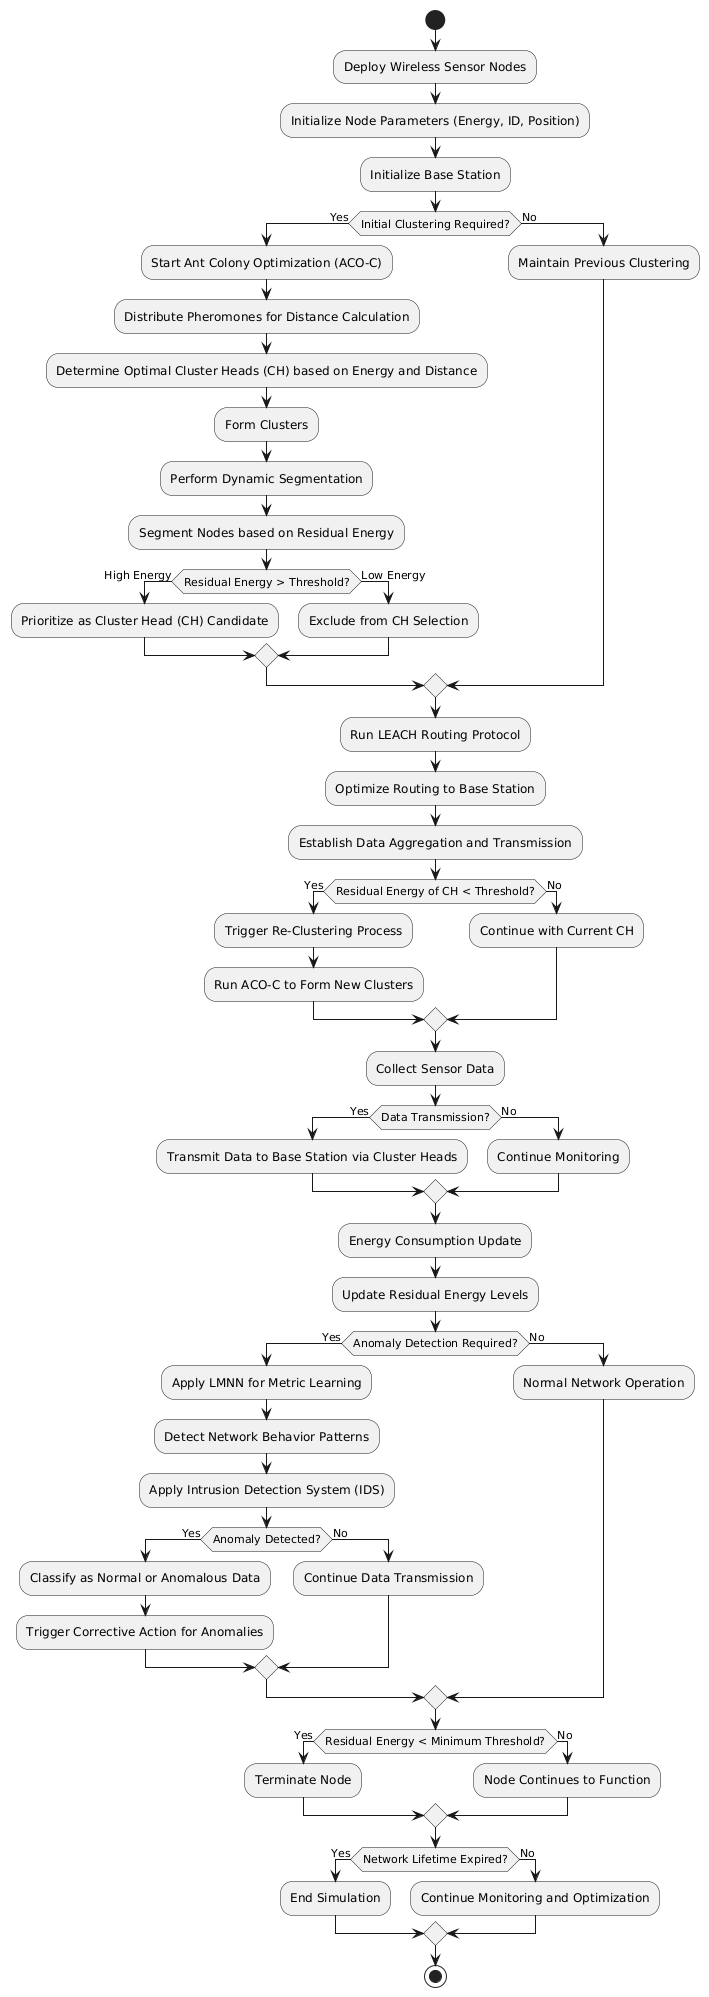

The diagram above was rendered by PlantUML. Its source (embedded in the PNG):
@startuml
start

:Deploy Wireless Sensor Nodes;
:Initialize Node Parameters (Energy, ID, Position);
:Initialize Base Station;

if (Initial Clustering Required?) then (Yes)
    :Start Ant Colony Optimization (ACO-C);
    :Distribute Pheromones for Distance Calculation;
    :Determine Optimal Cluster Heads (CH) based on Energy and Distance;
    :Form Clusters;

    :Perform Dynamic Segmentation;
    :Segment Nodes based on Residual Energy;
    if (Residual Energy > Threshold?) then (High Energy)
        :Prioritize as Cluster Head (CH) Candidate;
    else (Low Energy)
        :Exclude from CH Selection;
    endif
else (No)
    :Maintain Previous Clustering;
endif

:Run LEACH Routing Protocol;
:Optimize Routing to Base Station;
:Establish Data Aggregation and Transmission;

if (Residual Energy of CH < Threshold?) then (Yes)
    :Trigger Re-Clustering Process;
    :Run ACO-C to Form New Clusters;
else (No)
    :Continue with Current CH;
endif

:Collect Sensor Data;

if (Data Transmission?) then (Yes)
    :Transmit Data to Base Station via Cluster Heads;
else (No)
    :Continue Monitoring;
endif

:Energy Consumption Update;
:Update Residual Energy Levels;

if (Anomaly Detection Required?) then (Yes)
    :Apply LMNN for Metric Learning;
    :Detect Network Behavior Patterns;
    :Apply Intrusion Detection System (IDS);
    if (Anomaly Detected?) then (Yes)
        :Classify as Normal or Anomalous Data;
        :Trigger Corrective Action for Anomalies;
    else (No)
        :Continue Data Transmission;
    endif
else (No)
    :Normal Network Operation;
endif

if (Residual Energy < Minimum Threshold?) then (Yes)
    :Terminate Node;
else (No)
    :Node Continues to Function;
endif

if (Network Lifetime Expired?) then (Yes)
    :End Simulation;
else (No)
    :Continue Monitoring and Optimization;
endif

stop
@enduml